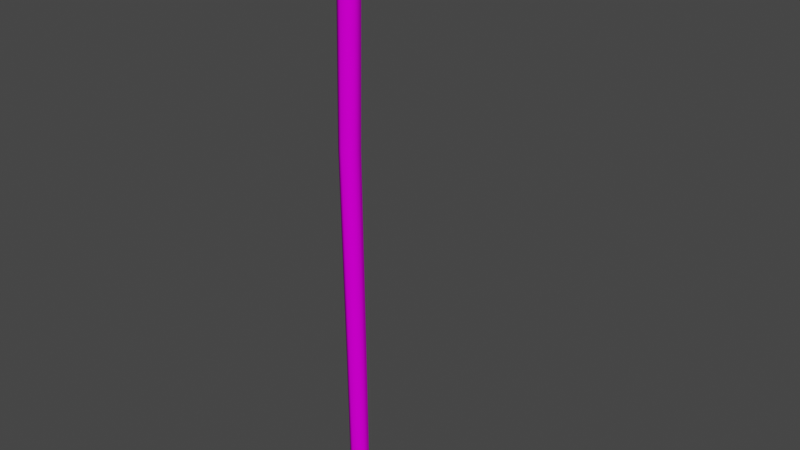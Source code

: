 # Source: prop-hoe.blend  (saved by Blender 3.6.11; exported with 4.5.12 LTS)
import bpy
from mathutils import Matrix  # noqa: F401  (used for matrix-valued properties, if any)

bpy.ops.wm.read_factory_settings(use_empty=True)
scene = bpy.context.scene
scene.name = 'Scene'

# ---- collections
col_collection = bpy.data.collections.new('Collection'); scene.collection.children.link(col_collection)

# ---- images (referenced by path relative to the original .blend; pixels are not part of the script)
import os
ASSET_DIR = os.environ.get("B2B_ASSET_DIR", "")  # directory of the original .blend (textures are referenced by path, not embedded)
HERE = os.path.dirname(os.path.abspath(__file__))  # packed textures are extracted next to this script under _unpacked/

def load_image(name, relpath, width, height, colorspace="sRGB"):
    """Load a texture the original file referenced (path relative to the .blend, or extracted next to this script)."""
    p = next((c for c in (os.path.join(HERE, relpath), os.path.join(ASSET_DIR, relpath)) if relpath and os.path.exists(c)), "")
    if p:
        img = bpy.data.images.load(p, check_existing=True)
        img.name = name
    else:  # same state as the original file: an image datablock whose file is absent (Cycles renders it pink)
        img = bpy.data.images.new(name, width, height)
        img.source = "FILE"
        img.filepath = "//" + (relpath or name)
    img.colorspace_settings.name = colorspace
    return img
img_wood_fine_png = load_image('wood-fine.png', 'wood-fine.png', 1024, 1024, 'sRGB')
img_metal_png = load_image('metal.png', 'metal.png', 1024, 1024, 'sRGB')
img_metal_light_png = load_image('metal-light.png', 'metal-light.png', 1024, 1024, 'sRGB')

# ---- materials (node trees are filled in below, after node groups)
mat_wood = bpy.data.materials.new('wood')
mat_wood.alpha_threshold = 0.0
mat_wood.use_backface_culling = True
mat_wood.roughness = 0.5
mat_wood.line_color = (0.0, 0.0, 0.0, 1.0)
mat_metal = bpy.data.materials.new('metal')
mat_metal.alpha_threshold = 0.0
mat_metal.use_backface_culling = True
mat_metal.roughness = 0.5
mat_metal.line_color = (0.0, 0.0, 0.0, 1.0)
mat_metal_light = bpy.data.materials.new('metal light')
mat_metal_light.alpha_threshold = 0.0
mat_metal_light.use_backface_culling = True
mat_metal_light.roughness = 0.5
mat_metal_light.line_color = (0.0, 0.0, 0.0, 1.0)

# ---- material node trees
mat_wood.use_nodes = True; mat_wood.node_tree.nodes.clear()
_N = mat_wood.node_tree.nodes; _L = mat_wood.node_tree.links
n0 = _N.new('ShaderNodeOutputMaterial'); n0.name = 'Material Output'; n0.location = (300, 300)
n1 = _N.new('ShaderNodeBsdfPrincipled'); n1.name = 'Principled BSDF'; n1.location = (10, 300)
n1.distribution = 'GGX'
n1.subsurface_method = 'RANDOM_WALK_SKIN'
n1.inputs[3].default_value = 1.45
n1.inputs[13].default_value = 0.0
n1.inputs[27].default_value = (0.0, 0.0, 0.0, 1.0)
n1.inputs[28].default_value = 1.0
n2 = _N.new('ShaderNodeTexImage'); n2.name = 'Image Texture'; n2.location = (-280, 280)
n2.image = img_wood_fine_png
_L.new(n1.outputs[0], n0.inputs[0])
_L.new(n2.outputs[0], n1.inputs[0])
n0.is_active_output = True
mat_metal.use_nodes = True; mat_metal.node_tree.nodes.clear()
_N = mat_metal.node_tree.nodes; _L = mat_metal.node_tree.links
n0 = _N.new('ShaderNodeOutputMaterial'); n0.name = 'Material Output'; n0.location = (300, 300)
n1 = _N.new('ShaderNodeBsdfPrincipled'); n1.name = 'Principled BSDF'; n1.location = (10, 300)
n1.distribution = 'GGX'
n1.subsurface_method = 'RANDOM_WALK_SKIN'
n1.inputs[3].default_value = 1.45
n1.inputs[13].default_value = 0.0
n1.inputs[27].default_value = (0.0, 0.0, 0.0, 1.0)
n1.inputs[28].default_value = 1.0
n2 = _N.new('ShaderNodeTexImage'); n2.name = 'Image Texture'; n2.location = (-280, 280)
n2.image = img_metal_png
_L.new(n1.outputs[0], n0.inputs[0])
_L.new(n2.outputs[0], n1.inputs[0])
n0.is_active_output = True
mat_metal_light.use_nodes = True; mat_metal_light.node_tree.nodes.clear()
_N = mat_metal_light.node_tree.nodes; _L = mat_metal_light.node_tree.links
n0 = _N.new('ShaderNodeOutputMaterial'); n0.name = 'Material Output'; n0.location = (300, 300)
n1 = _N.new('ShaderNodeBsdfPrincipled'); n1.name = 'Principled BSDF'; n1.location = (10, 300)
n1.distribution = 'GGX'
n1.subsurface_method = 'RANDOM_WALK_SKIN'
n1.inputs[3].default_value = 1.45
n1.inputs[13].default_value = 0.0
n1.inputs[27].default_value = (0.0, 0.0, 0.0, 1.0)
n1.inputs[28].default_value = 1.0
n2 = _N.new('ShaderNodeTexImage'); n2.name = 'Image Texture'; n2.location = (-280, 280)
n2.image = img_metal_light_png
_L.new(n1.outputs[0], n0.inputs[0])
_L.new(n2.outputs[0], n1.inputs[0])
n0.is_active_output = True

# ---- world
world_world = bpy.data.worlds.new('World'); scene.world = world_world
world_world.use_nodes = True; world_world.node_tree.nodes.clear()
_N = world_world.node_tree.nodes; _L = world_world.node_tree.links
n0 = _N.new('ShaderNodeOutputWorld'); n0.name = 'World Output'; n0.location = (300, 300)
n1 = _N.new('ShaderNodeBackground'); n1.name = 'Background'; n1.location = (10, 300)
n1.inputs[0].default_value = (0.05088, 0.05088, 0.05088, 1.0)
_L.new(n1.outputs[0], n0.inputs[0])
n0.is_active_output = True
world_world.color = (0.05088, 0.05088, 0.05088)
world_world.use_sun_shadow = False
world_world.sun_shadow_jitter_overblur = 0.0

# ---- meshes
me_prop_hoe = bpy.data.meshes.new('prop-hoe')
me_prop_hoe.from_pydata([(0.0, 0.03296, 0.8973), (0.02855, 0.01648, 0.8973), (0.02855, -0.01648, 0.8973), (0.0, -0.03296, 0.8973), (-0.02855, -0.01648, 0.8973), (-0.02855, 0.01648, 0.8973), (-2.139e-09, 0.0065, -0.8986), (-3.462e-11, 0.03253, -0.8726), (0.02385, 0.01879, -0.8735), (0.02385, -0.008692, -0.8752), (-1.076e-10, -0.02243, -0.8761), (-0.02385, -0.008692, -0.8752), (-0.02385, 0.01879, -0.8735), (9.694e-28, 0.03, 0.8711), (0.02598, 0.015, 0.8711), (-0.02598, 0.015, 0.8711), (0.02598, -0.015, 0.8711), (9.694e-28, -0.03, 0.8711), (-0.02598, -0.015, 0.8711), (0.02598, 0.015, 0.7947), (0.02598, -0.015, 0.7947), (9.694e-28, -0.03, 0.7947), (-0.02598, -0.015, 0.7947), (9.694e-28, 0.03, 0.7947), (-0.02598, 0.015, 0.7947), (9.694e-28, 0.04348, 0.8711), (0.03766, 0.02174, 0.8711), (-0.03766, 0.02174, 0.8711), (0.03766, -0.02174, 0.8711), (-0.03766, -0.02174, 0.8711), (0.03766, 0.02174, 0.7947), (0.03766, -0.02174, 0.7947), (9.694e-28, -0.04348, 0.7947), (-0.03766, -0.02174, 0.7947), (9.694e-28, 0.04348, 0.7947), (-0.03766, 0.02174, 0.7947), (9.694e-28, 0.04348, 0.8518), (-0.03766, 0.02174, 0.85), (0.03766, 0.02174, 0.85), (9.694e-28, -0.04348, 0.8711), (-2.722e-17, 0.4144, 0.8249), (-0.1306, 0.4144, 0.8249), (0.1306, 0.4144, 0.8249), (0.1218, 0.1153, 0.8532), (0.1218, 0.1153, 0.8724), (-1.78e-17, 0.1153, 0.8724), (-0.1218, 0.1153, 0.8532), (-1.78e-17, 0.1153, 0.8532), (-0.1218, 0.1153, 0.8724), (0.1306, 0.2199, 0.8489), (-0.1306, 0.2199, 0.8489), (0.1306, 0.2209, 0.8681), (-1.891e-17, 0.2209, 0.8681), (-1.869e-17, 0.2199, 0.8489), (-0.1306, 0.2209, 0.8681), (0.1306, 0.3497, 0.8399), (-0.1306, 0.3497, 0.8399), (0.1306, 0.3502, 0.8465), (-2.38e-17, 0.3502, 0.8465), (-2.328e-17, 0.3497, 0.8399), (-0.1306, 0.3502, 0.8465), (-0.005697, -0.0291, 0.8967), (-0.005903, -0.03015, 0.9046), (-0.005697, 0.0291, 0.8967), (-0.005903, 0.03015, 0.9046), (0.005697, -0.0291, 0.8967), (0.005903, -0.03015, 0.9046), (0.005697, 0.0291, 0.8967), (0.005903, 0.03015, 0.9046), (0.02268, 0.006264, 0.2909), (0.02635, 0.009554, -0.2994), (0.02268, -0.02326, 0.2909), (0.02635, -0.01858, -0.2993), (-0.002877, -0.03802, 0.2917), (0.001991, -0.03265, -0.2998), (-0.02843, -0.02326, 0.2925), (-0.02237, -0.01858, -0.3003), (0.001992, 0.02362, -0.2999), (-0.002877, 0.02102, 0.2917), (-0.02237, 0.009554, -0.3004), (-0.02843, 0.006264, 0.2925), (1.766e-18, 0.0348, 0.82), (-0.0159, 0.0348, 0.8505), (0.0159, 0.0348, 0.8505), (2.073e-18, 0.1155, 0.8309), (-0.01419, 0.1155, 0.8542), (0.01419, 0.1155, 0.8542), (5.505e-19, 0.235, 0.8494)], [], [(15, 5, 0, 13), (16, 2, 3, 17), (17, 3, 4, 18), (18, 4, 5, 15), (1, 0, 5, 4, 3, 2), (14, 1, 2, 16), (13, 0, 1, 14), (7, 8, 6), (8, 9, 6), (9, 10, 6), (10, 11, 6), (11, 12, 6), (12, 7, 6), (19, 23, 34, 30), (17, 18, 29, 39), (21, 20, 31, 32), (20, 19, 30, 31), (18, 15, 27, 29), (23, 24, 35, 34), (80, 24, 23, 78), (71, 20, 21, 73), (73, 21, 22, 75), (75, 22, 24, 80), (69, 19, 20, 71), (78, 23, 19, 69), (58, 57, 42, 40), (38, 26, 28), (29, 27, 37), (57, 55, 42), (13, 14, 26, 25), (22, 21, 32, 33), (16, 17, 39, 28), (14, 16, 28, 26), (24, 22, 33, 35), (15, 13, 25, 27), (35, 37, 36, 34), (31, 28, 39, 32), (32, 39, 29, 33), (33, 29, 37, 35), (30, 38, 28, 31), (34, 36, 38, 30), (59, 56, 41, 40), (60, 58, 40, 41), (55, 59, 40, 42), (56, 60, 41), (37, 27, 48, 46), (38, 36, 47, 43), (27, 25, 45, 48), (36, 37, 46, 47), (26, 38, 43, 44), (25, 26, 44, 45), (46, 48, 54, 50), (43, 47, 53, 49), (48, 45, 52, 54), (47, 46, 50, 53), (44, 43, 49, 51), (45, 44, 51, 52), (50, 54, 60, 56), (49, 53, 59, 55), (54, 52, 58, 60), (53, 50, 56, 59), (51, 49, 55, 57), (52, 51, 57, 58), (61, 62, 64, 63), (63, 64, 68, 67), (67, 68, 66, 65), (65, 66, 62, 61), (68, 64, 62, 66), (7, 77, 70, 8), (77, 78, 69, 70), (8, 70, 72, 9), (70, 69, 71, 72), (11, 76, 79, 12), (76, 75, 80, 79), (10, 74, 76, 11), (74, 73, 75, 76), (9, 72, 74, 10), (72, 71, 73, 74), (12, 79, 77, 7), (79, 80, 78, 77), (81, 82, 85, 84), (81, 84, 86, 83), (84, 85, 87), (84, 87, 86)])
me_prop_hoe.polygons.foreach_set('use_smooth', [1, 1, 1, 1, 1, 1, 1, 1, 1, 1, 1, 1, 1, 1, 1, 1, 1, 1, 1, 1, 1, 1, 1, 1, 1, 1, 1, 1, 1, 1, 1, 1, 1, 1, 1, 1, 1, 1, 1, 1, 1, 1, 1, 1, 1, 1, 1, 1, 1, 1, 1, 1, 1, 1, 1, 1, 1, 1, 1, 1, 1, 1, 1, 0, 0, 0, 0, 0, 1, 1, 1, 1, 1, 1, 1, 1, 1, 1, 1, 1, 1, 1, 1, 1])
me_prop_hoe.polygons.foreach_set('material_index', [0, 0, 0, 0, 0, 0, 0, 0, 0, 0, 0, 0, 0, 1, 1, 1, 1, 1, 1, 0, 0, 0, 0, 0, 0, 2, 1, 1, 2, 1, 1, 1, 1, 1, 1, 1, 1, 1, 1, 1, 1, 2, 2, 2, 2, 1, 1, 1, 1, 1, 1, 1, 1, 1, 1, 1, 1, 1, 1, 1, 1, 1, 1, 2, 2, 2, 2, 2, 0, 0, 0, 0, 0, 0, 0, 0, 0, 0, 0, 0, 1, 1, 1, 1])
_k = set([(0, 1), (0, 5), (1, 2), (2, 3), (3, 4), (4, 5), (7, 8), (7, 12), (8, 9), (9, 10), (10, 11), (11, 12), (13, 14), (13, 15), (14, 16), (15, 18), (16, 17), (17, 18), (19, 20), (19, 23), (20, 21), (21, 22), (22, 24), (23, 24), (26, 28), (26, 44), (27, 29), (27, 48), (28, 39), (29, 39), (30, 31), (30, 34), (31, 32), (32, 33), (33, 35), (34, 35), (36, 37), (36, 38), (37, 46), (38, 43), (40, 41), (40, 42), (41, 56), (41, 60), (42, 55), (42, 57), (43, 49), (44, 51), (46, 50), (48, 54), (49, 55), (50, 56), (51, 57), (54, 60), (81, 84), (84, 87)])
me_prop_hoe.attributes.new('sharp_edge', 'BOOLEAN', 'EDGE').data.foreach_set('value', [ (min(e.vertices), max(e.vertices)) in _k for e in me_prop_hoe.edges])
_uv = me_prop_hoe.uv_layers.new(name='UVMap')
_uv.uv.foreach_set('vector', [0.8295, 0.2782, 0.8278, 0.266, 0.8472, 0.2646, 0.8472, 0.277, 0.8821, 0.282, 0.8855, 0.2701, 0.9038, 0.2769, 0.8987, 0.2881, 0.7956, 0.2881, 0.7905, 0.2769, 0.8088, 0.2701, 0.8122, 0.282, 0.8122, 0.282, 0.8088, 0.2701, 0.8278, 0.266, 0.8295, 0.2782, 0.869, 0.2991, 0.8812, 0.292, 0.8935, 0.2991, 0.8935, 0.3132, 0.8812, 0.3203, 0.869, 0.3132, 0.8648, 0.2782, 0.8665, 0.266, 0.8855, 0.2701, 0.8821, 0.282, 0.8472, 0.277, 0.8472, 0.2646, 0.8665, 0.266, 0.8648, 0.2782, 0.7378, -0.002157, 0.7216, -0.002497, 0.7301, -0.02238, 0.7216, -0.002497, 0.7054, -0.003278, 0.7144, -0.02297, 0.7054, -0.003278, 0.6892, -0.003749, 0.6978, -0.02354, 0.7864, -0.00371, 0.7702, -0.003346, 0.7779, -0.02355, 0.7702, -0.003346, 0.754, -0.002581, 0.7612, -0.02299, 0.754, -0.002581, 0.7378, -0.002157, 0.7454, -0.0224, 0.7324, 0.3961, 0.7238, 0.4111, 0.716, 0.4111, 0.7285, 0.3894, 0.9744, 0.1245, 0.9658, 0.1096, 0.9696, 0.1029, 0.9821, 0.1245, 0.7582, 0.4111, 0.7496, 0.3961, 0.7535, 0.3894, 0.766, 0.4111, 0.7496, 0.3961, 0.7324, 0.3961, 0.7285, 0.3894, 0.7535, 0.3894, 0.9658, 0.1096, 0.9485, 0.1096, 0.9447, 0.1029, 0.9696, 0.1029, 0.7238, 0.4111, 0.7324, 0.426, 0.7285, 0.4327, 0.716, 0.4111, 0.7549, 0.6855, 0.7549, 1.003, 0.7372, 1.004, 0.7375, 0.6851, 0.7026, 0.6844, 0.7019, 1.003, 0.6843, 1.003, 0.6852, 0.6848, 0.7897, 0.6848, 0.7903, 1.003, 0.7726, 1.003, 0.7723, 0.6854, 0.7723, 0.6854, 0.7726, 1.003, 0.7549, 1.003, 0.7549, 0.6855, 0.7201, 0.6845, 0.7196, 1.003, 0.7019, 1.003, 0.7026, 0.6844, 0.7375, 0.6851, 0.7372, 1.004, 0.7196, 1.003, 0.7201, 0.6845, 0.7549, 0.1245, 0.7549, 0.1996, 0.716, 0.1996, 0.716, 0.1245, 0.703, 0.2938, 0.7152, 0.2938, 0.7152, 0.3188, 0.7152, 0.3687, 0.7152, 0.3937, 0.703, 0.3937, 0.701, 0.08637, 0.6973, 0.08664, 0.6886, 0.04951, 0.9399, 0.1245, 0.9485, 0.1395, 0.9447, 0.1462, 0.9322, 0.1245, 0.7496, 0.426, 0.7582, 0.4111, 0.766, 0.4111, 0.7535, 0.4327, 0.9658, 0.1395, 0.9744, 0.1245, 0.9821, 0.1245, 0.9696, 0.1462, 0.9485, 0.1395, 0.9658, 0.1395, 0.9696, 0.1462, 0.9447, 0.1462, 0.7324, 0.426, 0.7496, 0.426, 0.7535, 0.4327, 0.7285, 0.4327, 0.9485, 0.1096, 0.9399, 0.1245, 0.9322, 0.1245, 0.9447, 0.1029, 0.6713, 0.3937, 0.703, 0.3937, 0.7041, 0.4187, 0.6713, 0.4187, 0.6713, 0.3188, 0.7152, 0.3188, 0.7152, 0.3438, 0.6713, 0.3438, 0.6713, 0.3438, 0.7152, 0.3438, 0.7152, 0.3687, 0.6713, 0.3687, 0.6713, 0.3687, 0.7152, 0.3687, 0.703, 0.3937, 0.6713, 0.3937, 0.6713, 0.2938, 0.703, 0.2938, 0.7152, 0.3188, 0.6713, 0.3188, 0.6713, 0.2688, 0.7041, 0.2688, 0.703, 0.2938, 0.6713, 0.2938, 0.9047, 0.2747, 0.9047, 0.1997, 0.9428, 0.1997, 0.9428, 0.2747, 0.7549, 0.04951, 0.7549, 0.1245, 0.716, 0.1245, 0.716, 0.04951, 0.9047, 0.3498, 0.9047, 0.2747, 0.9428, 0.2747, 0.9428, 0.3498, 0.6973, 0.6009, 0.701, 0.6011, 0.6886, 0.638, 0.703, 0.3937, 0.7152, 0.3937, 0.7159, 0.466, 0.7048, 0.466, 0.716, 0.2964, 0.7285, 0.2747, 0.7698, 0.2747, 0.7698, 0.3447, 0.9447, 0.1029, 0.9322, 0.1245, 0.8909, 0.1245, 0.8909, 0.05457, 0.7285, 0.2747, 0.716, 0.2531, 0.7698, 0.2048, 0.7698, 0.2747, 0.7152, 0.2938, 0.703, 0.2938, 0.7048, 0.2215, 0.7159, 0.2215, 0.9322, 0.1245, 0.9447, 0.1462, 0.8909, 0.1945, 0.8909, 0.1245, 0.7048, 0.466, 0.7159, 0.466, 0.7134, 0.5268, 0.7024, 0.5262, 0.7698, 0.3447, 0.7698, 0.2747, 0.8299, 0.2747, 0.8299, 0.3498, 0.8909, 0.05457, 0.8909, 0.1245, 0.8302, 0.1245, 0.8302, 0.04951, 0.7698, 0.2747, 0.7698, 0.2048, 0.8299, 0.1997, 0.8299, 0.2747, 0.7159, 0.2215, 0.7048, 0.2215, 0.7024, 0.1613, 0.7134, 0.1607, 0.8909, 0.1245, 0.8909, 0.1945, 0.8302, 0.1996, 0.8302, 0.1245, 0.7024, 0.5262, 0.7134, 0.5268, 0.701, 0.6011, 0.6973, 0.6009, 0.8299, 0.3498, 0.8299, 0.2747, 0.9047, 0.2747, 0.9047, 0.3498, 0.8302, 0.04951, 0.8302, 0.1245, 0.7549, 0.1245, 0.7549, 0.04951, 0.8299, 0.2747, 0.8299, 0.1997, 0.9047, 0.1997, 0.9047, 0.2747, 0.7134, 0.1607, 0.7024, 0.1613, 0.6973, 0.08664, 0.701, 0.08637, 0.8302, 0.1245, 0.8302, 0.1996, 0.7549, 0.1996, 0.7549, 0.1245, 0.7547, 0.4328, 0.7553, 0.4374, 0.7206, 0.4374, 0.7212, 0.4328, 0.716, 0.4375, 0.7206, 0.4374, 0.7206, 0.4442, 0.716, 0.4441, 0.7212, 0.4488, 0.7206, 0.4442, 0.7553, 0.4442, 0.7547, 0.4488, 0.7599, 0.4441, 0.7553, 0.4442, 0.7553, 0.4374, 0.7599, 0.4375, 0.7206, 0.4442, 0.7206, 0.4374, 0.7553, 0.4374, 0.7553, 0.4442, 0.7378, -0.002157, 0.7376, 0.3355, 0.7211, 0.3359, 0.7216, -0.002497, 0.7376, 0.3355, 0.7375, 0.6851, 0.7201, 0.6845, 0.7211, 0.3359, 0.7216, -0.002497, 0.7211, 0.3359, 0.7045, 0.336, 0.7054, -0.003278, 0.7211, 0.3359, 0.7201, 0.6845, 0.7026, 0.6844, 0.7045, 0.336, 0.7702, -0.003346, 0.7708, 0.3356, 0.7542, 0.3354, 0.754, -0.002581, 0.7708, 0.3356, 0.7723, 0.6854, 0.7549, 0.6855, 0.7542, 0.3354, 0.7864, -0.00371, 0.7874, 0.3358, 0.7708, 0.3356, 0.7702, -0.003346, 0.7874, 0.3358, 0.7897, 0.6848, 0.7723, 0.6854, 0.7708, 0.3356, 0.7054, -0.003278, 0.7045, 0.336, 0.6879, 0.3358, 0.6892, -0.003749, 0.7045, 0.336, 0.7026, 0.6844, 0.6852, 0.6848, 0.6879, 0.3358, 0.754, -0.002581, 0.7542, 0.3354, 0.7376, 0.3355, 0.7378, -0.002157, 0.7542, 0.3354, 0.7549, 0.6855, 0.7375, 0.6851, 0.7376, 0.3355, 0.716, 0.3893, 0.7184, 0.3697, 0.7646, 0.3737, 0.7628, 0.3893, 0.716, 0.3499, 0.7628, 0.3499, 0.7646, 0.3655, 0.7184, 0.3695, 0.7628, 0.3893, 0.7646, 0.3737, 0.8322, 0.3882, 0.7628, 0.3499, 0.8322, 0.351, 0.7646, 0.3655])
me_prop_hoe.materials.append(mat_wood)
me_prop_hoe.materials.append(mat_metal)
me_prop_hoe.materials.append(mat_metal_light)
me_prop_hoe.update()

# ---- objects
ob_prop_hoe = bpy.data.objects.new('prop-hoe', me_prop_hoe)

# ---- transforms, parenting, visibility, modifiers, constraints
ob_prop_hoe.location = (0.0, 0.0, 0.0)
_m = ob_prop_hoe.modifiers.new('EdgeSplit', 'EDGE_SPLIT')
_m.use_edge_angle = False

# ---- collection membership
col_collection.objects.link(ob_prop_hoe)

# ---- scene / render settings (as saved in the file)
scene.frame_start = 1; scene.frame_end = 250; scene.frame_set(1)
scene.render.engine = 'CYCLES'
scene.render.fps = 30
scene.cycles.sampling_pattern = 'TABULATED_SOBOL'
scene.cycles.bake_type = 'DIFFUSE'
scene.view_settings.view_transform = 'Filmic'
bpy.context.view_layer.update()

# ---- added for rendering (the .blend has no active camera and no usable light): camera, sun
cam_auto = bpy.data.cameras.new('AutoCamera')
cam_auto.lens = 50.0
cam_auto.sensor_width = 36.0
cam_auto.clip_end = 1000.0
ob_auto_camera = bpy.data.objects.new('AutoCamera', cam_auto)
scene.collection.objects.link(ob_auto_camera)
ob_auto_camera.location = (1.73827, -1.90048, 1.39362)
ob_auto_camera.rotation_euler = (1.09748, -7.21219e-08, 0.694738)
scene.camera = ob_auto_camera
light_auto_sun = bpy.data.lights.new('AutoSun', 'SUN')
light_auto_sun.energy = 3.0
light_auto_sun.angle = 0.0523599
ob_auto_sun = bpy.data.objects.new('AutoSun', light_auto_sun)
scene.collection.objects.link(ob_auto_sun)
ob_auto_sun.rotation_euler = (0.872665, 0.174533, 0.523599)
bpy.context.view_layer.update()
